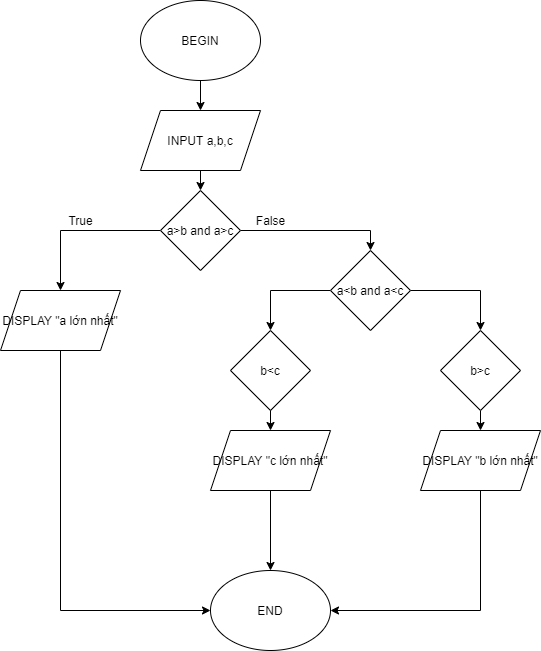

The diagram above was exported from draw.io. Its source (the exported page's mxGraphModel, read from the mxfile embedded in the PNG):
<mxGraphModel dx="868" dy="482" grid="1" gridSize="10" guides="1" tooltips="1" connect="1" arrows="1" fold="1" page="1" pageScale="1" pageWidth="827" pageHeight="1169" math="0" shadow="0">
  <root>
    <mxCell id="0" />
    <mxCell id="1" parent="0" />
    <mxCell id="aamHBWPL0Ze29NuN3SRI-12" style="edgeStyle=orthogonalEdgeStyle;rounded=0;orthogonalLoop=1;jettySize=auto;html=1;exitX=0.5;exitY=1;exitDx=0;exitDy=0;entryX=0.5;entryY=0;entryDx=0;entryDy=0;" edge="1" parent="1" source="aamHBWPL0Ze29NuN3SRI-1" target="aamHBWPL0Ze29NuN3SRI-2">
      <mxGeometry relative="1" as="geometry" />
    </mxCell>
    <mxCell id="aamHBWPL0Ze29NuN3SRI-1" value="BEGIN" style="ellipse;whiteSpace=wrap;html=1;" vertex="1" parent="1">
      <mxGeometry x="330" y="10" width="120" height="80" as="geometry" />
    </mxCell>
    <mxCell id="aamHBWPL0Ze29NuN3SRI-13" style="edgeStyle=orthogonalEdgeStyle;rounded=0;orthogonalLoop=1;jettySize=auto;html=1;exitX=0.5;exitY=1;exitDx=0;exitDy=0;entryX=0.5;entryY=0;entryDx=0;entryDy=0;" edge="1" parent="1" source="aamHBWPL0Ze29NuN3SRI-2" target="aamHBWPL0Ze29NuN3SRI-3">
      <mxGeometry relative="1" as="geometry" />
    </mxCell>
    <mxCell id="aamHBWPL0Ze29NuN3SRI-2" value="INPUT a,b,c" style="shape=parallelogram;perimeter=parallelogramPerimeter;whiteSpace=wrap;html=1;fixedSize=1;" vertex="1" parent="1">
      <mxGeometry x="330" y="120" width="120" height="60" as="geometry" />
    </mxCell>
    <mxCell id="aamHBWPL0Ze29NuN3SRI-15" style="edgeStyle=orthogonalEdgeStyle;rounded=0;orthogonalLoop=1;jettySize=auto;html=1;exitX=0;exitY=0.5;exitDx=0;exitDy=0;entryX=0.5;entryY=0;entryDx=0;entryDy=0;" edge="1" parent="1" source="aamHBWPL0Ze29NuN3SRI-3" target="aamHBWPL0Ze29NuN3SRI-4">
      <mxGeometry relative="1" as="geometry" />
    </mxCell>
    <mxCell id="aamHBWPL0Ze29NuN3SRI-20" style="edgeStyle=orthogonalEdgeStyle;rounded=0;orthogonalLoop=1;jettySize=auto;html=1;exitX=1;exitY=0.5;exitDx=0;exitDy=0;entryX=0.5;entryY=0;entryDx=0;entryDy=0;" edge="1" parent="1" source="aamHBWPL0Ze29NuN3SRI-3" target="aamHBWPL0Ze29NuN3SRI-18">
      <mxGeometry relative="1" as="geometry" />
    </mxCell>
    <mxCell id="aamHBWPL0Ze29NuN3SRI-3" value="a&amp;gt;b and a&amp;gt;c" style="rhombus;whiteSpace=wrap;html=1;" vertex="1" parent="1">
      <mxGeometry x="350" y="200" width="80" height="80" as="geometry" />
    </mxCell>
    <mxCell id="aamHBWPL0Ze29NuN3SRI-33" style="edgeStyle=orthogonalEdgeStyle;rounded=0;orthogonalLoop=1;jettySize=auto;html=1;exitX=0.5;exitY=1;exitDx=0;exitDy=0;entryX=0;entryY=0.5;entryDx=0;entryDy=0;" edge="1" parent="1" source="aamHBWPL0Ze29NuN3SRI-4" target="aamHBWPL0Ze29NuN3SRI-37">
      <mxGeometry relative="1" as="geometry">
        <mxPoint x="250" y="560" as="targetPoint" />
      </mxGeometry>
    </mxCell>
    <mxCell id="aamHBWPL0Ze29NuN3SRI-4" value="DISPLAY &quot;a lớn nhất&quot;" style="shape=parallelogram;perimeter=parallelogramPerimeter;whiteSpace=wrap;html=1;fixedSize=1;" vertex="1" parent="1">
      <mxGeometry x="190" y="300" width="120" height="60" as="geometry" />
    </mxCell>
    <mxCell id="aamHBWPL0Ze29NuN3SRI-16" value="True" style="text;html=1;align=center;verticalAlign=middle;resizable=0;points=[];autosize=1;strokeColor=none;" vertex="1" parent="1">
      <mxGeometry x="250" y="220" width="40" height="20" as="geometry" />
    </mxCell>
    <mxCell id="aamHBWPL0Ze29NuN3SRI-25" style="edgeStyle=orthogonalEdgeStyle;rounded=0;orthogonalLoop=1;jettySize=auto;html=1;exitX=0;exitY=0.5;exitDx=0;exitDy=0;entryX=0.5;entryY=0;entryDx=0;entryDy=0;" edge="1" parent="1" source="aamHBWPL0Ze29NuN3SRI-18" target="aamHBWPL0Ze29NuN3SRI-22">
      <mxGeometry relative="1" as="geometry" />
    </mxCell>
    <mxCell id="aamHBWPL0Ze29NuN3SRI-26" style="edgeStyle=orthogonalEdgeStyle;rounded=0;orthogonalLoop=1;jettySize=auto;html=1;exitX=1;exitY=0.5;exitDx=0;exitDy=0;entryX=0.5;entryY=0;entryDx=0;entryDy=0;" edge="1" parent="1" source="aamHBWPL0Ze29NuN3SRI-18" target="aamHBWPL0Ze29NuN3SRI-23">
      <mxGeometry relative="1" as="geometry" />
    </mxCell>
    <mxCell id="aamHBWPL0Ze29NuN3SRI-18" value="a&amp;lt;b and a&amp;lt;c" style="rhombus;whiteSpace=wrap;html=1;" vertex="1" parent="1">
      <mxGeometry x="520" y="260" width="80" height="80" as="geometry" />
    </mxCell>
    <mxCell id="aamHBWPL0Ze29NuN3SRI-21" value="False" style="text;html=1;align=center;verticalAlign=middle;resizable=0;points=[];autosize=1;strokeColor=none;" vertex="1" parent="1">
      <mxGeometry x="440" y="220" width="40" height="20" as="geometry" />
    </mxCell>
    <mxCell id="aamHBWPL0Ze29NuN3SRI-30" style="edgeStyle=orthogonalEdgeStyle;rounded=0;orthogonalLoop=1;jettySize=auto;html=1;exitX=0.5;exitY=1;exitDx=0;exitDy=0;entryX=0.5;entryY=0;entryDx=0;entryDy=0;" edge="1" parent="1" source="aamHBWPL0Ze29NuN3SRI-22" target="aamHBWPL0Ze29NuN3SRI-27">
      <mxGeometry relative="1" as="geometry" />
    </mxCell>
    <mxCell id="aamHBWPL0Ze29NuN3SRI-22" value="b&amp;lt;c" style="rhombus;whiteSpace=wrap;html=1;" vertex="1" parent="1">
      <mxGeometry x="420" y="340" width="80" height="80" as="geometry" />
    </mxCell>
    <mxCell id="aamHBWPL0Ze29NuN3SRI-31" style="edgeStyle=orthogonalEdgeStyle;rounded=0;orthogonalLoop=1;jettySize=auto;html=1;exitX=0.5;exitY=1;exitDx=0;exitDy=0;entryX=0.5;entryY=0;entryDx=0;entryDy=0;" edge="1" parent="1" source="aamHBWPL0Ze29NuN3SRI-23" target="aamHBWPL0Ze29NuN3SRI-28">
      <mxGeometry relative="1" as="geometry" />
    </mxCell>
    <mxCell id="aamHBWPL0Ze29NuN3SRI-23" value="b&amp;gt;c" style="rhombus;whiteSpace=wrap;html=1;" vertex="1" parent="1">
      <mxGeometry x="630" y="340" width="80" height="80" as="geometry" />
    </mxCell>
    <mxCell id="aamHBWPL0Ze29NuN3SRI-35" style="edgeStyle=orthogonalEdgeStyle;rounded=0;orthogonalLoop=1;jettySize=auto;html=1;exitX=0.5;exitY=1;exitDx=0;exitDy=0;entryX=0.5;entryY=0;entryDx=0;entryDy=0;" edge="1" parent="1" source="aamHBWPL0Ze29NuN3SRI-27" target="aamHBWPL0Ze29NuN3SRI-37">
      <mxGeometry relative="1" as="geometry">
        <mxPoint x="460" y="560" as="targetPoint" />
      </mxGeometry>
    </mxCell>
    <mxCell id="aamHBWPL0Ze29NuN3SRI-27" value="DISPLAY &quot;c lớn nhất&quot;" style="shape=parallelogram;perimeter=parallelogramPerimeter;whiteSpace=wrap;html=1;fixedSize=1;" vertex="1" parent="1">
      <mxGeometry x="400" y="440" width="120" height="60" as="geometry" />
    </mxCell>
    <mxCell id="aamHBWPL0Ze29NuN3SRI-36" style="edgeStyle=orthogonalEdgeStyle;rounded=0;orthogonalLoop=1;jettySize=auto;html=1;exitX=0.5;exitY=1;exitDx=0;exitDy=0;entryX=1;entryY=0.5;entryDx=0;entryDy=0;" edge="1" parent="1" source="aamHBWPL0Ze29NuN3SRI-28" target="aamHBWPL0Ze29NuN3SRI-37">
      <mxGeometry relative="1" as="geometry">
        <mxPoint x="670" y="560" as="targetPoint" />
      </mxGeometry>
    </mxCell>
    <mxCell id="aamHBWPL0Ze29NuN3SRI-28" value="DISPLAY &quot;b lớn nhất&quot;" style="shape=parallelogram;perimeter=parallelogramPerimeter;whiteSpace=wrap;html=1;fixedSize=1;" vertex="1" parent="1">
      <mxGeometry x="610" y="440" width="120" height="60" as="geometry" />
    </mxCell>
    <mxCell id="aamHBWPL0Ze29NuN3SRI-37" value="END" style="ellipse;whiteSpace=wrap;html=1;" vertex="1" parent="1">
      <mxGeometry x="400" y="580" width="120" height="80" as="geometry" />
    </mxCell>
  </root>
</mxGraphModel>